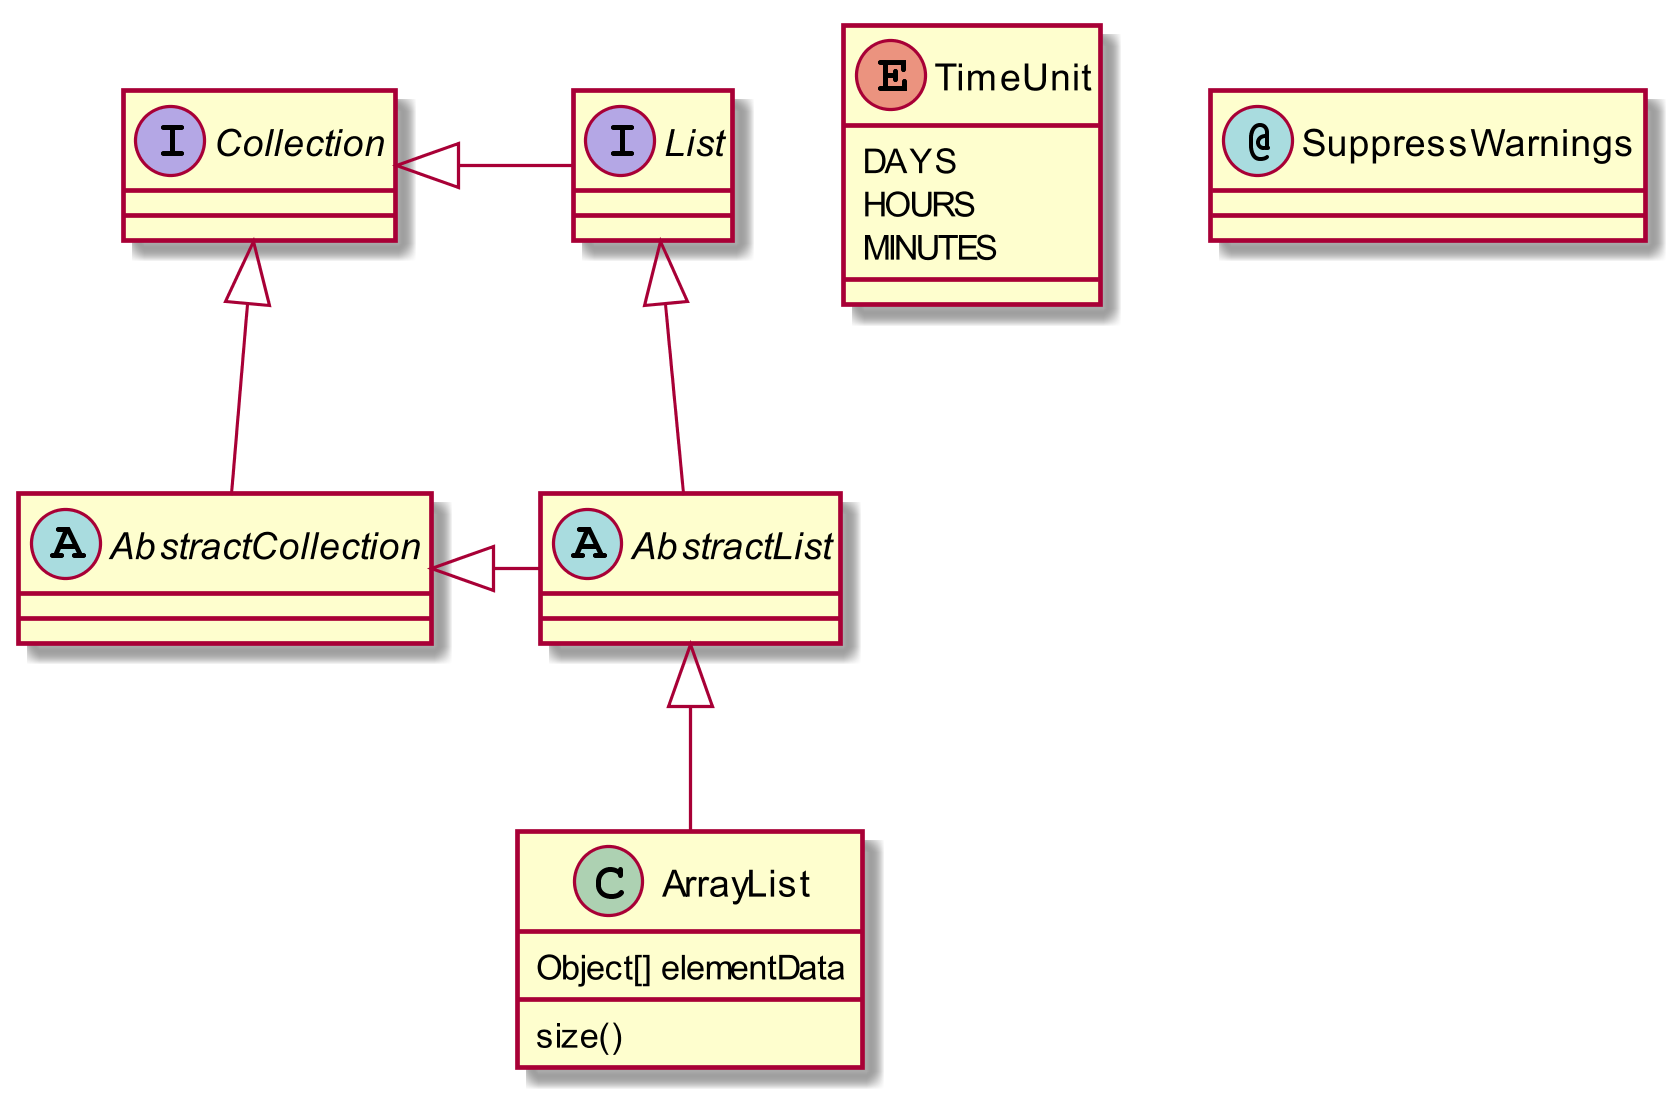

The diagram above was rendered by PlantUML. Its source (embedded in the PNG):
@startuml

skinparam dpi 300
abstract class AbstractList
abstract AbstractCollection
interface List
interface Collection

List <|-- AbstractList
Collection <|-- AbstractCollection

Collection <|- List
AbstractCollection <|- AbstractList
AbstractList <|-- ArrayList

class ArrayList {
  Object[] elementData
  size()
}

enum TimeUnit {
  DAYS
  HOURS
  MINUTES
}

annotation SuppressWarnings
@enduml